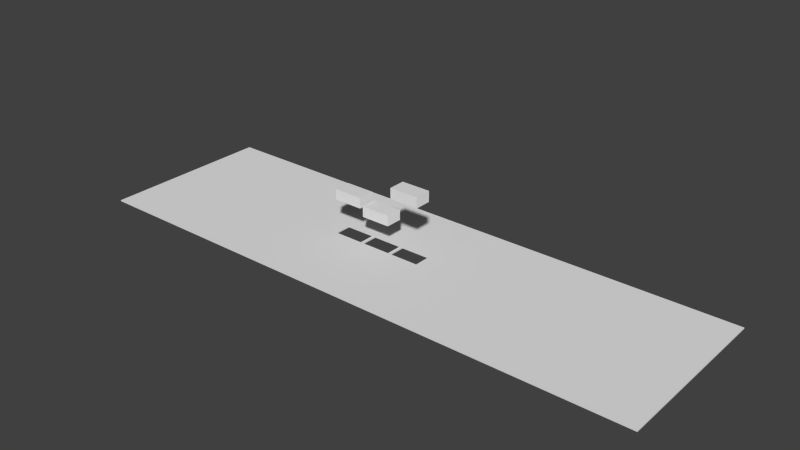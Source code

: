 # Source: window.blend  (saved by Blender 2.74.0; exported with 4.5.12 LTS)
import bpy
from mathutils import Matrix  # noqa: F401  (used for matrix-valued properties, if any)

bpy.ops.wm.read_factory_settings(use_empty=True)
scene = bpy.context.scene
scene.name = 'Scene'

# ---- collections
col_collection_1 = bpy.data.collections.new('Collection 1'); scene.collection.children.link(col_collection_1)

# ---- world
world_world = bpy.data.worlds.new('World'); scene.world = world_world
world_world.color = (0.05088, 0.05088, 0.05088)
world_world.use_sun_shadow = False
world_world.sun_shadow_jitter_overblur = 0.0
world_world.cycles.sampling_method = 'MANUAL'
world_world.cycles.sample_map_resolution = 256

# ---- meshes
me_cube_010 = bpy.data.meshes.new('Cube.010')
me_cube_010.from_pydata([(-9.0, -8.0, -1.0), (-9.0, -8.0, 9.111), (-9.0, 8.0, -1.0), (-9.0, 8.0, 9.111), (19.0, -8.0, -1.0), (19.0, -8.0, 9.111), (19.0, 8.0, -1.0), (19.0, 8.0, 9.111)], [], [(1, 3, 2, 0), (3, 7, 6, 2), (7, 5, 4, 6), (5, 1, 0, 4), (0, 2, 6, 4), (5, 7, 3, 1)])
me_cube_010.use_remesh_preserve_volume = False
me_cube_010.use_remesh_preserve_attributes = False
me_cube_010.use_mirror_vertex_groups = False
me_cube_010.update()
me_cube_009 = bpy.data.meshes.new('Cube.009')
me_cube_009.from_pydata([(-9.0, -8.0, -1.0), (-9.0, -8.0, 9.111), (-9.0, 8.0, -1.0), (-9.0, 8.0, 9.111), (19.0, -8.0, -1.0), (19.0, -8.0, 9.111), (19.0, 8.0, -1.0), (19.0, 8.0, 9.111)], [], [(1, 3, 2, 0), (3, 7, 6, 2), (7, 5, 4, 6), (5, 1, 0, 4), (0, 2, 6, 4), (5, 7, 3, 1)])
me_cube_009.use_remesh_preserve_volume = False
me_cube_009.use_remesh_preserve_attributes = False
me_cube_009.use_mirror_vertex_groups = False
me_cube_009.update()
me_cube_007 = bpy.data.meshes.new('Cube.007')
me_cube_007.from_pydata([(-9.0, -8.0, -1.0), (-9.0, -8.0, 9.111), (-9.0, 8.0, -1.0), (-9.0, 8.0, 9.111), (19.0, -8.0, -1.0), (19.0, -8.0, 9.111), (19.0, 8.0, -1.0), (19.0, 8.0, 9.111)], [], [(1, 3, 2, 0), (3, 7, 6, 2), (7, 5, 4, 6), (5, 1, 0, 4), (0, 2, 6, 4), (5, 7, 3, 1)])
me_cube_007.use_remesh_preserve_volume = False
me_cube_007.use_remesh_preserve_attributes = False
me_cube_007.use_mirror_vertex_groups = False
me_cube_007.update()
me_plane_004 = bpy.data.meshes.new('Plane.004')
me_plane_004.from_pydata([(-15.0, -8.0, 0.0), (-17.0, -10.0, 0.0), (15.0, -10.0, 0.0), (15.0, 10.0, 0.0), (13.0, 8.0, 0.0), (13.0, -8.0, 0.0), (-15.0, 8.0, 0.0), (-17.0, 10.0, 0.0), (-17.0, -89.0, 0.0), (15.0, -89.0, 0.0), (16.0, -8.0, 0.0), (16.0, 8.0, 0.0), (44.0, 8.0, 0.0), (46.0, 10.0, 0.0), (46.0, -10.0, 0.0), (44.0, -8.0, 0.0), (15.0, 75.0, 0.0), (-17.0, 75.0, 0.0), (-46.0, -8.0, 0.0), (-48.0, -10.0, 0.0), (-18.0, 8.0, 0.0), (-18.0, -8.0, 0.0), (46.0, -89.0, 0.0), (-48.0, -89.0, 0.0), (46.0, 75.0, 0.0), (297.0, -10.0, 0.0), (297.0, 10.0, 0.0), (-48.0, 10.0, 0.0), (-48.0, 75.0, 0.0), (-46.0, 8.0, 0.0), (297.0, -89.0, 0.0), (-246.0, -10.0, 0.0), (-246.0, -89.0, 0.0), (297.0, 75.0, 0.0), (-246.0, 75.0, 0.0), (-246.0, 10.0, 0.0), (-17.0, -10.0, 1.0), (15.0, -10.0, 1.0), (15.0, 10.0, 1.0), (13.0, 8.0, 1.0), (13.0, -8.0, 1.0), (-15.0, -8.0, 1.0), (-15.0, 8.0, 1.0), (-17.0, 10.0, 1.0), (-17.0, -89.0, 1.0), (15.0, -89.0, 1.0), (16.0, -8.0, 1.0), (46.0, -10.0, 1.0), (46.0, 10.0, 1.0), (44.0, 8.0, 1.0), (15.0, 75.0, 1.0), (-17.0, 75.0, 1.0), (-48.0, -10.0, 1.0), (-46.0, -8.0, 1.0), (-18.0, -8.0, 1.0), (-18.0, 8.0, 1.0), (-48.0, 10.0, 1.0), (46.0, -89.0, 1.0), (297.0, -10.0, 1.0), (-48.0, -89.0, 1.0), (46.0, 75.0, 1.0), (297.0, 10.0, 1.0), (-48.0, 75.0, 1.0), (-246.0, 10.0, 1.0), (-46.0, 8.0, 1.0), (-246.0, -10.0, 1.0), (16.0, 8.0, 1.0), (44.0, -8.0, 1.0), (297.0, -89.0, 1.0), (-246.0, -89.0, 1.0), (297.0, 75.0, 1.0), (-246.0, 75.0, 1.0)], [], [(0, 5, 4, 3, 2, 1), (0, 1, 7, 3, 4, 6), (2, 9, 8, 1), (2, 3, 13, 12, 11, 10), (2, 10, 15, 12, 13, 14), (7, 17, 16, 3), (18, 21, 20, 7, 1, 19), (14, 22, 9, 2), (1, 8, 23, 19), (3, 16, 24, 13), (13, 26, 25, 14), (27, 28, 17, 7), (18, 19, 27, 7, 20, 29), (14, 25, 30, 22), (23, 32, 31, 19), (24, 33, 26, 13), (27, 35, 34, 28), (19, 31, 35, 27), (41, 36, 37, 38, 39, 40), (41, 42, 39, 38, 43, 36), (37, 36, 44, 45), (37, 46, 66, 49, 48, 38), (37, 47, 48, 49, 67, 46), (43, 38, 50, 51), (53, 52, 36, 43, 55, 54), (47, 37, 45, 57), (36, 52, 59, 44), (38, 48, 60, 50), (48, 47, 58, 61), (56, 43, 51, 62), (53, 64, 55, 43, 56, 52), (47, 57, 68, 58), (59, 52, 65, 69), (60, 48, 61, 70), (56, 62, 71, 63), (52, 56, 63, 65), (31, 32, 69, 65), (0, 6, 42, 41), (15, 10, 46, 67), (22, 30, 68, 57), (4, 5, 40, 39), (10, 11, 66, 46), (25, 26, 61, 58), (34, 35, 63, 71), (18, 29, 64, 53), (23, 8, 44, 59), (33, 24, 60, 70), (16, 17, 51, 50), (32, 23, 59, 69), (6, 4, 39, 42), (12, 15, 67, 49), (30, 25, 58, 68), (5, 0, 41, 40), (11, 12, 49, 66), (17, 28, 62, 51), (20, 21, 54, 55), (35, 31, 65, 63), (24, 16, 50, 60), (29, 20, 55, 64), (28, 34, 71, 62), (21, 18, 53, 54), (9, 22, 57, 45), (26, 33, 70, 61), (8, 9, 45, 44)])
me_plane_004.use_remesh_preserve_volume = False
me_plane_004.use_remesh_preserve_attributes = False
me_plane_004.use_mirror_vertex_groups = False
me_plane_004.update()

# ---- objects
ob_cube_002 = bpy.data.objects.new('Cube.002', me_cube_010)
ob_cube_000 = bpy.data.objects.new('Cube.000', me_cube_009)
ob_cube_001 = bpy.data.objects.new('Cube.001', me_cube_007)
ob_plane = bpy.data.objects.new('Plane', me_plane_004)

# ---- transforms, parenting, visibility, modifiers, constraints
ob_cube_002.location = (25.0, 0.0, 54.2)
ob_cube_002.lock_scale = (True, True, True)
ob_cube_002.lineart.crease_threshold = 0.0
ob_cube_000.location = (-37.0, 0.0, 34.51)
ob_cube_000.lock_scale = (True, True, True)
ob_cube_000.lineart.crease_threshold = 0.0
ob_cube_001.location = (-6.0, 0.0, 27.59)
ob_cube_001.lock_scale = (True, True, True)
ob_cube_001.lineart.crease_threshold = 0.0
ob_plane.location = (0.0, 0.0, 0.0)
ob_plane.lineart.crease_threshold = 0.0

# ---- collection membership
col_collection_1.objects.link(ob_cube_002)
col_collection_1.objects.link(ob_cube_000)
col_collection_1.objects.link(ob_cube_001)
col_collection_1.objects.link(ob_plane)

# ---- scene / render settings (as saved in the file)
scene.frame_start = 1; scene.frame_end = 250; scene.frame_set(1)
scene.render.engine = 'BLENDER_EEVEE_NEXT'
scene.render.resolution_percentage = 50
scene.render.dither_intensity = 0.0
scene.cycles.use_denoising = False
scene.cycles.samples = 10
scene.cycles.sampling_pattern = 'TABULATED_SOBOL'
scene.cycles.light_sampling_threshold = 0.0
scene.cycles.use_adaptive_sampling = False
scene.cycles.use_light_tree = False
scene.cycles.blur_glossy = 0.0
scene.cycles.pixel_filter_type = 'GAUSSIAN'
scene.cycles.sample_clamp_indirect = 0.0
scene.view_settings.view_transform = 'Standard'
bpy.context.view_layer.update()

# ---- added for rendering (the .blend has no active camera and no usable light): camera, sun
cam_auto = bpy.data.cameras.new('AutoCamera')
cam_auto.lens = 50.0
cam_auto.sensor_width = 36.0
cam_auto.clip_end = 9267.59
ob_auto_camera = bpy.data.objects.new('AutoCamera', cam_auto)
scene.collection.objects.link(ob_auto_camera)
ob_auto_camera.location = (553.57, -640.684, 454.11)
ob_auto_camera.rotation_euler = (1.09748, -7.21219e-08, 0.694738)
scene.camera = ob_auto_camera
light_auto_sun = bpy.data.lights.new('AutoSun', 'SUN')
light_auto_sun.energy = 3.0
light_auto_sun.angle = 0.0523599
ob_auto_sun = bpy.data.objects.new('AutoSun', light_auto_sun)
scene.collection.objects.link(ob_auto_sun)
ob_auto_sun.rotation_euler = (0.872665, 0.174533, 0.523599)
bpy.context.view_layer.update()
